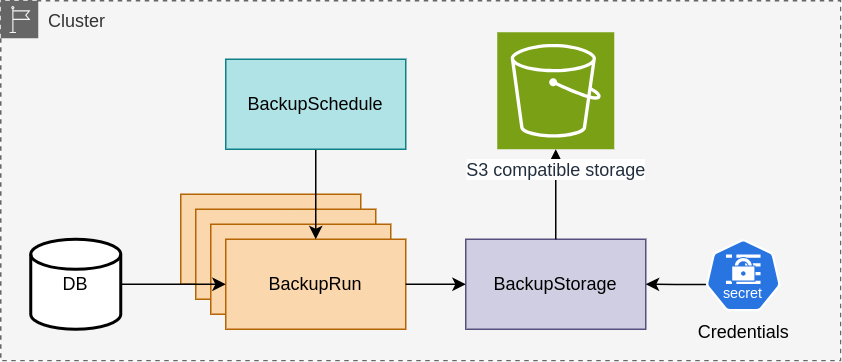

The diagram above was exported from draw.io. Its source (the exported page's mxGraphModel, read from the mxfile embedded in the PNG):
<mxGraphModel dx="1434" dy="740" grid="1" gridSize="10" guides="1" tooltips="1" connect="1" arrows="1" fold="1" page="1" pageScale="1" pageWidth="850" pageHeight="1100" math="0" shadow="0">
  <root>
    <mxCell id="0" />
    <mxCell id="1" parent="0" />
    <mxCell id="2" value="Cluster" style="points=[[0,0],[0.25,0],[0.5,0],[0.75,0],[1,0],[1,0.25],[1,0.5],[1,0.75],[1,1],[0.75,1],[0.5,1],[0.25,1],[0,1],[0,0.75],[0,0.5],[0,0.25]];outlineConnect=0;html=1;whiteSpace=wrap;fontSize=12;fontStyle=0;container=1;pointerEvents=0;collapsible=0;recursiveResize=0;shape=mxgraph.aws4.group;grIcon=mxgraph.aws4.group_region;verticalAlign=top;align=left;spacingLeft=30;dashed=1;fillColor=#f5f5f5;fontColor=#333333;strokeColor=#666666;" vertex="1" parent="1">
      <mxGeometry x="40" y="40" width="560" height="240" as="geometry" />
    </mxCell>
    <mxCell id="3" value="BackupRun" style="rounded=0;whiteSpace=wrap;html=1;fillColor=#fad7ac;strokeColor=#b46504;" vertex="1" parent="2">
      <mxGeometry x="120" y="129" width="120" height="60" as="geometry" />
    </mxCell>
    <mxCell id="4" value="BackupRun" style="rounded=0;whiteSpace=wrap;html=1;fillColor=#fad7ac;strokeColor=#b46504;" vertex="1" parent="2">
      <mxGeometry x="130" y="139" width="120" height="60" as="geometry" />
    </mxCell>
    <mxCell id="5" value="BackupRun" style="rounded=0;whiteSpace=wrap;html=1;fillColor=#fad7ac;strokeColor=#b46504;" vertex="1" parent="2">
      <mxGeometry x="140" y="149" width="120" height="60" as="geometry" />
    </mxCell>
    <mxCell id="6" value="BackupRun" style="rounded=0;whiteSpace=wrap;html=1;fillColor=#fad7ac;strokeColor=#b46504;" vertex="1" parent="2">
      <mxGeometry x="150" y="159" width="120" height="60" as="geometry" />
    </mxCell>
    <mxCell id="7" style="edgeStyle=orthogonalEdgeStyle;rounded=0;orthogonalLoop=1;jettySize=auto;html=1;exitX=0.5;exitY=1;exitDx=0;exitDy=0;entryX=0.5;entryY=0;entryDx=0;entryDy=0;" edge="1" parent="2" source="8" target="6">
      <mxGeometry relative="1" as="geometry" />
    </mxCell>
    <mxCell id="8" value="BackupSchedule" style="rounded=0;whiteSpace=wrap;html=1;fillColor=#b0e3e6;strokeColor=#0e8088;" vertex="1" parent="2">
      <mxGeometry x="150" y="39" width="120" height="60" as="geometry" />
    </mxCell>
    <mxCell id="9" value="BackupStorage" style="rounded=0;whiteSpace=wrap;html=1;fillColor=#d0cee2;strokeColor=#56517e;" vertex="1" parent="2">
      <mxGeometry x="310" y="159" width="120" height="60" as="geometry" />
    </mxCell>
    <mxCell id="10" style="edgeStyle=orthogonalEdgeStyle;rounded=0;orthogonalLoop=1;jettySize=auto;html=1;exitX=1;exitY=0.5;exitDx=0;exitDy=0;entryX=0;entryY=0.5;entryDx=0;entryDy=0;" edge="1" parent="2" source="6" target="9">
      <mxGeometry relative="1" as="geometry" />
    </mxCell>
    <mxCell id="11" style="edgeStyle=orthogonalEdgeStyle;rounded=0;orthogonalLoop=1;jettySize=auto;html=1;exitX=0.005;exitY=0.63;exitDx=0;exitDy=0;exitPerimeter=0;entryX=1;entryY=0.5;entryDx=0;entryDy=0;" edge="1" parent="2" source="12" target="9">
      <mxGeometry relative="1" as="geometry" />
    </mxCell>
    <mxCell id="12" value="Credentials" style="aspect=fixed;sketch=0;html=1;dashed=0;whitespace=wrap;fillColor=#2875E2;strokeColor=#ffffff;points=[[0.005,0.63,0],[0.1,0.2,0],[0.9,0.2,0],[0.5,0,0],[0.995,0.63,0],[0.72,0.99,0],[0.5,1,0],[0.28,0.99,0]];shape=mxgraph.kubernetes.icon2;kubernetesLabel=1;prIcon=secret;labelPosition=center;verticalLabelPosition=bottom;align=center;verticalAlign=top;" vertex="1" parent="2">
      <mxGeometry x="470" y="159" width="50" height="48" as="geometry" />
    </mxCell>
    <mxCell id="13" style="edgeStyle=orthogonalEdgeStyle;rounded=0;orthogonalLoop=1;jettySize=auto;html=1;exitX=1;exitY=0.5;exitDx=0;exitDy=0;exitPerimeter=0;" edge="1" parent="2" source="14" target="6">
      <mxGeometry relative="1" as="geometry" />
    </mxCell>
    <mxCell id="14" value="DB" style="strokeWidth=2;html=1;shape=mxgraph.flowchart.database;whiteSpace=wrap;" vertex="1" parent="2">
      <mxGeometry x="20" y="159" width="60" height="60" as="geometry" />
    </mxCell>
    <mxCell id="15" style="edgeStyle=orthogonalEdgeStyle;rounded=0;orthogonalLoop=1;jettySize=auto;html=1;exitX=0.5;exitY=0;exitDx=0;exitDy=0;entryX=0.5;entryY=1;entryDx=0;entryDy=0;entryPerimeter=0;" edge="1" parent="2" source="9" target="16">
      <mxGeometry relative="1" as="geometry" />
    </mxCell>
    <mxCell id="16" value="S3 compatible storage" style="sketch=0;points=[[0,0,0],[0.25,0,0],[0.5,0,0],[0.75,0,0],[1,0,0],[0,1,0],[0.25,1,0],[0.5,1,0],[0.75,1,0],[1,1,0],[0,0.25,0],[0,0.5,0],[0,0.75,0],[1,0.25,0],[1,0.5,0],[1,0.75,0]];outlineConnect=0;fontColor=#232F3E;fillColor=#7AA116;strokeColor=#ffffff;dashed=0;verticalLabelPosition=bottom;verticalAlign=top;align=center;html=1;fontSize=12;fontStyle=0;aspect=fixed;shape=mxgraph.aws4.resourceIcon;resIcon=mxgraph.aws4.s3;labelBackgroundColor=default;labelBorderColor=none;" vertex="1" parent="2">
      <mxGeometry x="331" y="21" width="78" height="78" as="geometry" />
    </mxCell>
  </root>
</mxGraphModel>